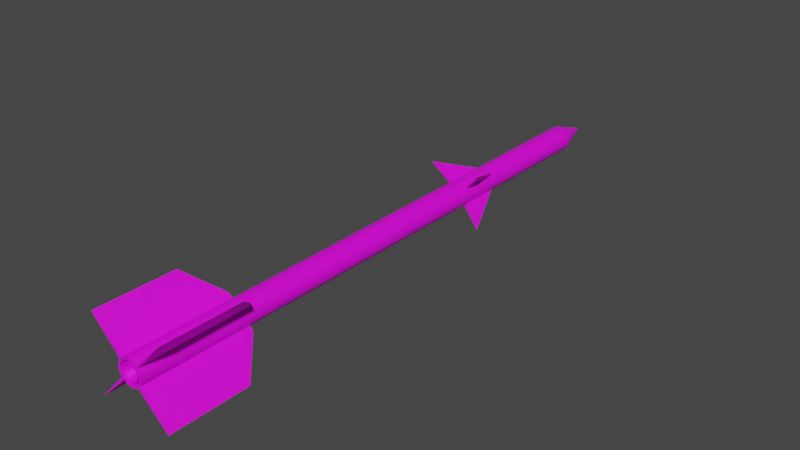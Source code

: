 # Source: R-3R.blend  (saved by Blender 2.80.75; exported with 4.5.12 LTS)
import bpy
from mathutils import Matrix  # noqa: F401  (used for matrix-valued properties, if any)

bpy.ops.wm.read_factory_settings(use_empty=True)
scene = bpy.context.scene
scene.name = 'Scene'

# ---- collections
col_collection = bpy.data.collections.new('Collection'); scene.collection.children.link(col_collection)

# ---- images (referenced by path relative to the original .blend; pixels are not part of the script)
import os
ASSET_DIR = os.environ.get("B2B_ASSET_DIR", "")  # directory of the original .blend (textures are referenced by path, not embedded)
HERE = os.path.dirname(os.path.abspath(__file__))  # packed textures are extracted next to this script under _unpacked/

def load_image(name, relpath, width, height, colorspace="sRGB"):
    """Load a texture the original file referenced (path relative to the .blend, or extracted next to this script)."""
    p = next((c for c in (os.path.join(HERE, relpath), os.path.join(ASSET_DIR, relpath)) if relpath and os.path.exists(c)), "")
    if p:
        img = bpy.data.images.load(p, check_existing=True)
        img.name = name
    else:  # same state as the original file: an image datablock whose file is absent (Cycles renders it pink)
        img = bpy.data.images.new(name, width, height)
        img.source = "FILE"
        img.filepath = "//" + (relpath or name)
    img.colorspace_settings.name = colorspace
    return img
img_r_3r_texture_png = load_image('R-3R Texture.png', 'R-3R Texture.png', 1024, 1024, 'sRGB')

# ---- materials (node trees are filled in below, after node groups)
mat_material_001 = bpy.data.materials.new('Material.001')
mat_material_001.use_transparent_shadow = False

# ---- material node trees
mat_material_001.use_nodes = True; mat_material_001.node_tree.nodes.clear()
_N = mat_material_001.node_tree.nodes; _L = mat_material_001.node_tree.links
n0 = _N.new('ShaderNodeOutputMaterial'); n0.name = 'Material Output'; n0.location = (300, 300)
n1 = _N.new('ShaderNodeBsdfPrincipled'); n1.name = 'Principled BSDF'; n1.location = (10, 300)
n1.distribution = 'GGX'
n1.subsurface_method = 'BURLEY'
n1.inputs[3].default_value = 1.45
n1.inputs[27].default_value = (0.0, 0.0, 0.0, 1.0)
n1.inputs[28].default_value = 1.0
n2 = _N.new('ShaderNodeTexImage'); n2.name = 'Image Texture'; n2.location = (-308, 62)
n2.image = img_r_3r_texture_png
_L.new(n1.outputs[0], n0.inputs[0])
_L.new(n2.outputs[0], n1.inputs[0])
n0.is_active_output = True

# ---- world
world_world = bpy.data.worlds.new('World'); scene.world = world_world
world_world.use_nodes = True; world_world.node_tree.nodes.clear()
_N = world_world.node_tree.nodes; _L = world_world.node_tree.links
n0 = _N.new('ShaderNodeOutputWorld'); n0.name = 'World Output'; n0.location = (300, 300)
n1 = _N.new('ShaderNodeBackground'); n1.name = 'Background'; n1.location = (10, 300)
n1.inputs[0].default_value = (0.05088, 0.05088, 0.05088, 1.0)
_L.new(n1.outputs[0], n0.inputs[0])
n0.is_active_output = True
world_world.color = (0.05088, 0.05088, 0.05088)
world_world.use_sun_shadow = False
world_world.sun_shadow_jitter_overblur = 0.0

# ---- meshes
me_cylinder = bpy.data.meshes.new('Cylinder')
me_cylinder.from_pydata([(-0.7151, -0.6991, -21.62), (-0.5798, -0.5668, 22.55), (-0.8377, -0.5461, -21.62), (-0.6792, -0.4428, 22.55), (-0.9281, -0.3722, -21.62), (-0.7526, -0.3018, 22.55), (-0.9829, -0.184, -21.62), (-0.797, -0.1492, 22.55), (-0.9999, 0.01131, -21.62), (-0.8108, 0.009167, 22.55), (-0.9785, 0.2062, -21.62), (-0.7934, 0.1672, 22.55), (-0.9195, 0.3931, -21.62), (-0.7455, 0.3187, 22.55), (-0.8251, 0.5649, -21.62), (-0.669, 0.4581, 22.55), (-0.6991, 0.7151, -21.62), (-0.5668, 0.5798, 22.55), (-0.5461, 0.8377, -21.62), (-0.4428, 0.6792, 22.55), (-0.3722, 0.9282, -21.62), (-0.3018, 0.7526, 22.55), (-0.184, 0.9829, -21.62), (-0.1492, 0.797, 22.55), (0.01131, 0.9999, -21.62), (0.00917, 0.8108, 22.55), (0.2062, 0.9785, -21.62), (0.1672, 0.7934, 22.55), (0.3931, 0.9195, -21.62), (0.3187, 0.7455, 22.55), (0.5649, 0.8251, -21.62), (0.4581, 0.669, 22.55), (0.7151, 0.6991, -21.62), (0.5798, 0.5668, 22.55), (0.8377, 0.5461, -21.62), (0.6792, 0.4428, 22.55), (0.9282, 0.3722, -21.62), (0.7526, 0.3018, 22.55), (0.9829, 0.184, -21.62), (0.797, 0.1492, 22.55), (0.9999, -0.01131, -21.62), (0.8108, -0.009174, 22.55), (0.9785, -0.2062, -21.62), (0.7934, -0.1672, 22.55), (0.9195, -0.3931, -21.62), (0.7455, -0.3187, 22.55), (0.8251, -0.5649, -21.62), (0.669, -0.4581, 22.55), (0.6991, -0.7151, -21.62), (0.5668, -0.5798, 22.55), (0.5461, -0.8377, -21.62), (0.4428, -0.6792, 22.55), (0.3722, -0.9281, -21.62), (0.3018, -0.7526, 22.55), (0.184, -0.9829, -21.62), (0.1492, -0.797, 22.55), (-0.01131, -0.9999, -21.62), (-0.009172, -0.8108, 22.55), (-0.2062, -0.9785, -21.62), (-0.1672, -0.7934, 22.55), (-0.3931, -0.9195, -21.62), (-0.3187, -0.7455, 22.55), (-0.5649, -0.8251, -21.62), (-0.4581, -0.669, 22.55), (4.898e-06, 1.876e-06, -24.65), (-0.7151, -0.6991, -7.788), (-0.8377, -0.5461, -7.788), (-0.9281, -0.3722, -7.788), (-0.9829, -0.184, -7.788), (-0.9999, 0.01131, -7.788), (-0.9785, 0.2062, -7.788), (-0.9195, 0.3931, -7.788), (-0.8251, 0.5649, -7.788), (-0.6991, 0.7151, -7.788), (-0.5461, 0.8377, -7.788), (-0.3722, 0.9281, -7.788), (-0.184, 0.9829, -7.788), (0.01131, 0.9999, -7.788), (0.2062, 0.9785, -7.788), (0.3931, 0.9195, -7.788), (0.5649, 0.8251, -7.788), (0.7151, 0.6991, -7.788), (0.8377, 0.5461, -7.788), (0.9282, 0.3722, -7.788), (0.9829, 0.184, -7.788), (0.9999, -0.01131, -7.788), (0.9785, -0.2062, -7.788), (0.9195, -0.3931, -7.788), (0.8251, -0.5649, -7.788), (0.6991, -0.7151, -7.788), (0.5461, -0.8377, -7.788), (0.3722, -0.9281, -7.788), (0.184, -0.9829, -7.788), (-0.01131, -0.9999, -7.788), (-0.2062, -0.9785, -7.788), (-0.3931, -0.9195, -7.788), (-0.5649, -0.8251, -7.788), (-0.8377, -0.5461, -11.01), (-0.9281, -0.3722, -11.01), (-0.9829, -0.184, -11.01), (-0.9999, 0.01131, -11.01), (-0.9785, 0.2062, -11.01), (-0.9195, 0.3931, -11.01), (-0.8251, 0.5649, -11.01), (-0.6991, 0.7151, -11.01), (-0.5461, 0.8377, -11.01), (-0.3722, 0.9282, -11.01), (-0.184, 0.9829, -11.01), (0.01131, 0.9999, -11.01), (0.2062, 0.9785, -11.01), (0.3931, 0.9195, -11.01), (0.5649, 0.8251, -11.01), (0.7151, 0.6991, -11.01), (0.8377, 0.5461, -11.01), (0.9282, 0.3722, -11.01), (0.9829, 0.184, -11.01), (0.9999, -0.01131, -11.01), (0.9785, -0.2062, -11.01), (0.9195, -0.3931, -11.01), (0.8251, -0.5649, -11.01), (0.6991, -0.7151, -11.01), (0.5461, -0.8377, -11.01), (0.3722, -0.9281, -11.01), (0.184, -0.9829, -11.01), (-0.01131, -0.9999, -11.01), (-0.2062, -0.9785, -11.01), (-0.3931, -0.9195, -11.01), (-0.5649, -0.8251, -11.01), (-0.7151, -0.6991, -11.01), (-0.7151, -0.6991, 14.18), (-0.8377, -0.5461, 14.18), (-0.9281, -0.3722, 14.18), (-0.9829, -0.184, 14.18), (-0.9999, 0.01131, 14.18), (-0.9785, 0.2062, 14.18), (-0.9195, 0.3931, 14.18), (-0.8251, 0.5649, 14.18), (-0.6991, 0.7151, 14.18), (-0.5461, 0.8377, 14.18), (-0.3722, 0.9281, 14.18), (-0.184, 0.9829, 14.18), (0.01131, 0.9999, 14.18), (0.2062, 0.9785, 14.18), (0.3931, 0.9195, 14.18), (0.5649, 0.8251, 14.18), (0.7151, 0.6991, 14.18), (0.8377, 0.5461, 14.18), (0.9281, 0.3722, 14.18), (0.9829, 0.184, 14.18), (0.9999, -0.01131, 14.18), (0.9785, -0.2062, 14.18), (0.9195, -0.3931, 14.18), (0.8251, -0.5649, 14.18), (0.6991, -0.7151, 14.18), (0.5461, -0.8377, 14.18), (0.3722, -0.9282, 14.18), (0.184, -0.9829, 14.18), (-0.01131, -0.9999, 14.18), (-0.2062, -0.9785, 14.18), (-0.3931, -0.9195, 14.18), (-0.5649, -0.8251, 14.18), (-1.957, -2.33, -7.351), (1.957, 2.33, -7.351), (2.33, -1.957, -7.351), (-2.33, 1.957, -7.351), (1.013, -0.9784, 22.55), (1.139, -0.8283, 22.55), (1.139, -0.8283, 14.18), (1.013, -0.9784, 14.18), (3.166, -2.659, 22.55), (3.166, -2.659, 16.36), (-1.013, 0.9784, 22.55), (-1.139, 0.8283, 22.55), (-1.139, 0.8283, 14.18), (-1.013, 0.9784, 14.18), (-3.166, 2.659, 22.55), (-3.166, 2.659, 16.36), (0.9784, 1.013, 22.55), (0.8283, 1.139, 22.55), (0.8283, 1.139, 14.18), (0.9784, 1.013, 14.18), (2.659, 3.166, 22.55), (2.659, 3.166, 16.36), (-0.9784, -1.013, 14.18), (-0.9784, -1.013, 22.55), (-0.8283, -1.139, 22.55), (-0.8283, -1.139, 14.18), (-2.659, -3.166, 16.36), (-2.659, -3.166, 22.55), (-0.8377, -0.5461, 22.55), (-0.7151, -0.6991, 22.55), (-0.9281, -0.3722, 22.55), (-0.9829, -0.184, 22.55), (-0.9999, 0.01131, 22.55), (-0.9785, 0.2062, 22.55), (-0.9195, 0.3931, 22.55), (-0.8251, 0.5649, 22.55), (-0.6991, 0.7151, 22.55), (-0.5461, 0.8377, 22.55), (-0.3722, 0.9281, 22.55), (-0.184, 0.9829, 22.55), (0.01131, 0.9999, 22.55), (0.2062, 0.9785, 22.55), (0.3931, 0.9195, 22.55), (0.5649, 0.8251, 22.55), (0.7151, 0.6991, 22.55), (0.8377, 0.5461, 22.55), (0.9281, 0.3722, 22.55), (0.9829, 0.184, 22.55), (0.9999, -0.01131, 22.55), (0.9785, -0.2062, 22.55), (0.9195, -0.3931, 22.55), (0.8251, -0.5649, 22.55), (0.6991, -0.7151, 22.55), (0.5461, -0.8377, 22.55), (0.3722, -0.9282, 22.55), (0.184, -0.9829, 22.55), (-0.01131, -0.9999, 22.55), (-0.2062, -0.9785, 22.55), (-0.3931, -0.9195, 22.55), (-0.5649, -0.8251, 22.55), (-0.6792, -0.4428, 21.08), (-0.5798, -0.5668, 21.08), (-0.7526, -0.3018, 21.08), (-0.797, -0.1492, 21.08), (-0.8108, 0.009167, 21.08), (-0.7934, 0.1672, 21.08), (-0.7455, 0.3187, 21.08), (-0.669, 0.4581, 21.08), (-0.5668, 0.5798, 21.08), (-0.4428, 0.6792, 21.08), (-0.3018, 0.7526, 21.08), (-0.1492, 0.797, 21.08), (0.009169, 0.8108, 21.08), (0.1672, 0.7934, 21.08), (0.3187, 0.7455, 21.08), (0.4581, 0.669, 21.08), (0.5798, 0.5668, 21.08), (0.6792, 0.4428, 21.08), (0.7526, 0.3018, 21.08), (0.797, 0.1492, 21.08), (0.8108, -0.009174, 21.08), (0.7934, -0.1672, 21.08), (0.7455, -0.3187, 21.08), (0.669, -0.4581, 21.08), (0.5668, -0.5798, 21.08), (0.4428, -0.6792, 21.08), (0.3018, -0.7526, 21.08), (0.1492, -0.797, 21.08), (-0.009172, -0.8108, 21.08), (-0.1672, -0.7934, 21.08), (-0.3187, -0.7455, 21.08), (-0.4581, -0.669, 21.08), (-0.3838, -0.2502, 21.08), (-0.3276, -0.3203, 21.08), (-0.4253, -0.1705, 21.08), (-0.4504, -0.0843, 21.08), (-0.4581, 0.005179, 21.08), (-0.4483, 0.09446, 21.08), (-0.4213, 0.1801, 21.08), (-0.3781, 0.2588, 21.08), (-0.3203, 0.3276, 21.08), (-0.2502, 0.3838, 21.08), (-0.1705, 0.4252, 21.08), (-0.0843, 0.4503, 21.08), (0.005181, 0.4581, 21.08), (0.09446, 0.4483, 21.08), (0.1801, 0.4213, 21.08), (0.2588, 0.378, 21.08), (0.3276, 0.3203, 21.08), (0.3838, 0.2502, 21.08), (0.4252, 0.1705, 21.08), (0.4503, 0.08429, 21.08), (0.4581, -0.005185, 21.08), (0.4483, -0.09446, 21.08), (0.4213, -0.1801, 21.08), (0.3781, -0.2588, 21.08), (0.3203, -0.3276, 21.08), (0.2502, -0.3838, 21.08), (0.1705, -0.4253, 21.08), (0.08429, -0.4504, 21.08), (-0.005184, -0.4581, 21.08), (-0.09446, -0.4483, 21.08), (-0.1801, -0.4213, 21.08), (-0.2588, -0.3781, 21.08), (-0.3838, -0.2502, 21.08), (-0.3276, -0.3203, 21.08), (-0.4253, -0.1705, 21.08), (-0.4504, -0.0843, 21.08), (-0.4581, 0.005179, 21.08), (-0.4483, 0.09446, 21.08), (-0.4213, 0.1801, 21.08), (-0.3781, 0.2588, 21.08), (-0.3203, 0.3276, 21.08), (-0.2502, 0.3838, 21.08), (-0.1705, 0.4252, 21.08), (-0.0843, 0.4503, 21.08), (0.005181, 0.4581, 21.08), (0.09446, 0.4483, 21.08), (0.1801, 0.4213, 21.08), (0.2588, 0.378, 21.08), (0.3276, 0.3203, 21.08), (0.3838, 0.2502, 21.08), (0.4252, 0.1705, 21.08), (0.4503, 0.08429, 21.08), (0.4581, -0.005185, 21.08), (0.4483, -0.09446, 21.08), (0.4213, -0.1801, 21.08), (0.3781, -0.2588, 21.08), (0.3203, -0.3276, 21.08), (0.2502, -0.3838, 21.08), (0.1705, -0.4253, 21.08), (0.08429, -0.4504, 21.08), (-0.005184, -0.4581, 21.08), (-0.09446, -0.4483, 21.08), (-0.1801, -0.4213, 21.08), (-0.2588, -0.3781, 21.08), (-0.5546, -0.3616, 22.5), (-0.4734, -0.4628, 22.5), (-0.6145, -0.2464, 22.5), (-0.6508, -0.1218, 22.5), (-0.662, 0.007485, 22.5), (-0.6479, 0.1365, 22.5), (-0.6088, 0.2603, 22.5), (-0.5463, 0.374, 22.5), (-0.4628, 0.4734, 22.5), (-0.3616, 0.5546, 22.5), (-0.2464, 0.6145, 22.5), (-0.1218, 0.6508, 22.5), (0.007485, 0.662, 22.5), (0.1365, 0.6479, 22.5), (0.2603, 0.6088, 22.5), (0.374, 0.5463, 22.5), (0.4734, 0.4628, 22.5), (0.5546, 0.3616, 22.5), (0.6145, 0.2464, 22.5), (0.6508, 0.1218, 22.5), (0.662, -0.007491, 22.5), (0.6479, -0.1365, 22.5), (0.6088, -0.2603, 22.5), (0.5463, -0.374, 22.5), (0.4628, -0.4734, 22.5), (0.3616, -0.5546, 22.5), (0.2464, -0.6145, 22.5), (0.1218, -0.6508, 22.5), (-0.007492, -0.662, 22.5), (-0.1365, -0.6479, 22.5), (-0.2603, -0.6088, 22.5), (-0.374, -0.5463, 22.5), (-0.4949, -0.3227, 22.5), (-0.4225, -0.413, 22.5), (-0.5484, -0.2199, 22.5), (-0.5807, -0.1087, 22.5), (-0.5908, 0.006679, 22.5), (-0.5781, 0.1218, 22.5), (-0.5432, 0.2322, 22.5), (-0.4875, 0.3338, 22.5), (-0.413, 0.4225, 22.5), (-0.3227, 0.4949, 22.5), (-0.2199, 0.5484, 22.5), (-0.1087, 0.5807, 22.5), (0.006679, 0.5908, 22.5), (0.1218, 0.5781, 22.5), (0.2322, 0.5432, 22.5), (0.3338, 0.4875, 22.5), (0.4225, 0.413, 22.5), (0.4949, 0.3227, 22.5), (0.5484, 0.2199, 22.5), (0.5807, 0.1087, 22.5), (0.5908, -0.006685, 22.5), (0.5781, -0.1218, 22.5), (0.5432, -0.2323, 22.5), (0.4875, -0.3338, 22.5), (0.413, -0.4225, 22.5), (0.3227, -0.4949, 22.5), (0.2199, -0.5484, 22.5), (0.1087, -0.5807, 22.5), (-0.006685, -0.5908, 22.5), (-0.1218, -0.5781, 22.5), (-0.2323, -0.5432, 22.5), (-0.3338, -0.4875, 22.5), (-0.4949, -0.3227, 22.5), (-0.4225, -0.413, 22.5), (-0.5484, -0.2199, 22.5), (-0.5807, -0.1087, 22.5), (-0.5908, 0.006679, 22.5), (-0.5781, 0.1218, 22.5), (-0.5432, 0.2322, 22.5), (-0.4875, 0.3338, 22.5), (-0.413, 0.4225, 22.5), (-0.3227, 0.4949, 22.5), (-0.2199, 0.5484, 22.5), (-0.1087, 0.5807, 22.5), (0.006679, 0.5908, 22.5), (0.1218, 0.5781, 22.5), (0.2322, 0.5432, 22.5), (0.3338, 0.4875, 22.5), (0.4225, 0.413, 22.5), (0.4949, 0.3227, 22.5), (0.5484, 0.2199, 22.5), (0.5807, 0.1087, 22.5), (0.5908, -0.006685, 22.5), (0.5781, -0.1218, 22.5), (0.5432, -0.2323, 22.5), (0.4875, -0.3338, 22.5), (0.413, -0.4225, 22.5), (0.3227, -0.4949, 22.5), (0.2199, -0.5484, 22.5), (0.1087, -0.5807, 22.5), (-0.006685, -0.5908, 22.5), (-0.1218, -0.5781, 22.5), (-0.2323, -0.5432, 22.5), (-0.3338, -0.4875, 22.5), (-0.4587, -0.3678, 22.5), (-0.5216, -0.2713, 22.5), (-0.5645, -0.1643, 22.5), (-0.5857, -0.05101, 22.5), (-0.5844, 0.06424, 22.5), (-0.5607, 0.177, 22.5), (-0.5154, 0.283, 22.5), (-0.4503, 0.3781, 22.5), (-0.3678, 0.4587, 22.5), (-0.2713, 0.5216, 22.5), (-0.1643, 0.5645, 22.5), (-0.05101, 0.5857, 22.5), (0.06424, 0.5844, 22.5), (0.177, 0.5607, 22.5), (0.283, 0.5154, 22.5), (0.3781, 0.4503, 22.5), (0.4587, 0.3678, 22.5), (0.5216, 0.2713, 22.5), (0.5645, 0.1643, 22.5), (0.5857, 0.05101, 22.5), (0.5844, -0.06425, 22.5), (0.5607, -0.177, 22.5), (0.5154, -0.283, 22.5), (0.4503, -0.3781, 22.5), (0.3678, -0.4587, 22.5), (0.2713, -0.5216, 22.5), (0.1643, -0.5645, 22.5), (0.05101, -0.5857, 22.5), (-0.06425, -0.5844, 22.5), (-0.177, -0.5607, 22.5), (-0.283, -0.5154, 22.5), (-0.3781, -0.4503, 22.5), (-0.2222, -0.1782, 21.28), (-0.2046, -0.2, 21.28), (-0.2526, -0.1314, 21.28), (-0.2397, -0.1563, 21.28), (-0.2734, -0.07958, 21.28), (-0.2656, -0.1065, 21.28), (-0.2837, -0.02471, 21.28), (-0.2813, -0.05265, 21.28), (-0.2831, 0.03111, 21.28), (-0.2861, 0.003233, 21.28), (-0.2715, 0.08574, 21.28), (-0.28, 0.05899, 21.28), (-0.2496, 0.1371, 21.28), (-0.2631, 0.1125, 21.28), (-0.2181, 0.1831, 21.28), (-0.2361, 0.1616, 21.28), (-0.1782, 0.2221, 21.28), (-0.2, 0.2046, 21.28), (-0.1314, 0.2526, 21.28), (-0.1563, 0.2397, 21.28), (-0.07958, 0.2734, 21.28), (-0.1065, 0.2656, 21.28), (-0.02471, 0.2837, 21.28), (-0.05265, 0.2812, 21.28), (0.03111, 0.2831, 21.28), (0.003233, 0.2861, 21.28), (0.08573, 0.2715, 21.28), (0.05899, 0.28, 21.28), (0.1371, 0.2496, 21.28), (0.1125, 0.2631, 21.28), (0.1831, 0.2181, 21.28), (0.1616, 0.2361, 21.28), (0.2221, 0.1781, 21.28), (0.2046, 0.2, 21.28), (0.2526, 0.1314, 21.28), (0.2397, 0.1563, 21.28), (0.2734, 0.07957, 21.28), (0.2656, 0.1065, 21.28), (0.2837, 0.0247, 21.28), (0.2812, 0.05264, 21.28), (0.2831, -0.03112, 21.28), (0.2861, -0.003239, 21.28), (0.2715, -0.08574, 21.28), (0.28, -0.059, 21.28), (0.2496, -0.1371, 21.28), (0.2631, -0.1125, 21.28), (0.2181, -0.1831, 21.28), (0.2361, -0.1617, 21.28), (0.1781, -0.2222, 21.28), (0.2, -0.2046, 21.28), (0.1314, -0.2526, 21.28), (0.1563, -0.2397, 21.28), (0.07957, -0.2734, 21.28), (0.1065, -0.2656, 21.28), (0.0247, -0.2837, 21.28), (0.05264, -0.2813, 21.28), (-0.03112, -0.2831, 21.28), (-0.00324, -0.2861, 21.28), (-0.08574, -0.2715, 21.28), (-0.059, -0.28, 21.28), (-0.1371, -0.2496, 21.28), (-0.1125, -0.2631, 21.28), (-0.1831, -0.2181, 21.28), (-0.1617, -0.2361, 21.28)], [], [(129, 190, 189, 130), (130, 189, 191, 131), (131, 191, 192, 132), (132, 192, 193, 133), (133, 193, 194, 134), (134, 194, 195, 135), (135, 195, 196, 136), (137, 136, 173, 174), (137, 197, 198, 138), (138, 198, 199, 139), (139, 199, 200, 140), (140, 200, 201, 141), (141, 201, 202, 142), (142, 202, 203, 143), (143, 203, 204, 144), (205, 145, 180, 177), (145, 205, 206, 146), (146, 206, 207, 147), (147, 207, 208, 148), (148, 208, 209, 149), (149, 209, 210, 150), (150, 210, 211, 151), (151, 211, 212, 152), (152, 212, 166, 167), (153, 213, 214, 154), (154, 214, 215, 155), (155, 215, 216, 156), (156, 216, 217, 157), (157, 217, 218, 158), (158, 218, 219, 159), (41, 39, 240, 241), (159, 219, 220, 160), (190, 129, 183, 184), (6, 8, 64), (24, 26, 64), (42, 44, 64), (60, 62, 64), (16, 18, 64), (34, 36, 64), (52, 54, 64), (8, 10, 64), (26, 28, 64), (44, 46, 64), (0, 2, 64), (62, 0, 64), (18, 20, 64), (36, 38, 64), (54, 56, 64), (10, 12, 64), (28, 30, 64), (46, 48, 64), (2, 4, 64), (20, 22, 64), (38, 40, 64), (56, 58, 64), (12, 14, 64), (30, 32, 64), (48, 50, 64), (4, 6, 64), (22, 24, 64), (40, 42, 64), (58, 60, 64), (14, 16, 64), (32, 34, 64), (50, 52, 64), (65, 128, 161), (126, 95, 96, 127), (125, 94, 95, 126), (124, 93, 94, 125), (123, 92, 93, 124), (122, 91, 92, 123), (121, 90, 91, 122), (120, 89, 90, 121), (89, 120, 163), (118, 87, 88, 119), (117, 86, 87, 118), (116, 85, 86, 117), (115, 84, 85, 116), (114, 83, 84, 115), (113, 82, 83, 114), (112, 81, 82, 113), (111, 80, 162), (110, 79, 80, 111), (109, 78, 79, 110), (108, 77, 78, 109), (107, 76, 77, 108), (106, 75, 76, 107), (105, 74, 75, 106), (104, 73, 74, 105), (72, 73, 164), (102, 71, 72, 103), (101, 70, 71, 102), (100, 69, 70, 101), (99, 68, 69, 100), (98, 67, 68, 99), (97, 66, 67, 98), (128, 65, 66, 97), (0, 128, 97, 2), (2, 97, 98, 4), (4, 98, 99, 6), (6, 99, 100, 8), (8, 100, 101, 10), (10, 101, 102, 12), (12, 102, 103, 14), (14, 103, 104, 16), (16, 104, 105, 18), (18, 105, 106, 20), (20, 106, 107, 22), (22, 107, 108, 24), (24, 108, 109, 26), (26, 109, 110, 28), (28, 110, 111, 30), (30, 111, 112, 32), (32, 112, 113, 34), (34, 113, 114, 36), (36, 114, 115, 38), (38, 115, 116, 40), (40, 116, 117, 42), (42, 117, 118, 44), (44, 118, 119, 46), (46, 119, 120, 48), (48, 120, 121, 50), (50, 121, 122, 52), (52, 122, 123, 54), (54, 123, 124, 56), (56, 124, 125, 58), (58, 125, 126, 60), (60, 126, 127, 62), (62, 127, 128, 0), (96, 160, 129, 65), (95, 159, 160, 96), (94, 158, 159, 95), (93, 157, 158, 94), (92, 156, 157, 93), (91, 155, 156, 92), (90, 154, 155, 91), (89, 153, 154, 90), (88, 152, 153, 89), (87, 151, 152, 88), (86, 150, 151, 87), (85, 149, 150, 86), (84, 148, 149, 85), (83, 147, 148, 84), (82, 146, 147, 83), (81, 145, 146, 82), (80, 144, 145, 81), (79, 143, 144, 80), (78, 142, 143, 79), (77, 141, 142, 78), (76, 140, 141, 77), (75, 139, 140, 76), (74, 138, 139, 75), (73, 137, 138, 74), (72, 136, 137, 73), (71, 135, 136, 72), (70, 134, 135, 71), (69, 133, 134, 70), (68, 132, 133, 69), (67, 131, 132, 68), (66, 130, 131, 67), (65, 129, 130, 66), (128, 127, 161), (127, 96, 161), (112, 111, 162), (96, 65, 161), (80, 81, 162), (81, 112, 162), (103, 72, 164), (119, 88, 163), (120, 119, 163), (88, 89, 163), (104, 103, 164), (73, 104, 164), (165, 168, 170, 169), (212, 213, 165, 166), (213, 153, 168, 165), (153, 152, 167, 168), (166, 165, 169), (168, 167, 170), (167, 166, 169, 170), (171, 174, 176, 175), (197, 137, 174, 171), (196, 197, 171, 172), (136, 196, 172, 173), (172, 171, 175), (174, 173, 176), (173, 172, 175, 176), (180, 179, 182), (144, 204, 178, 179), (145, 144, 179, 180), (204, 205, 177, 178), (179, 178, 181, 182), (177, 180, 182, 181), (178, 177, 181), (183, 186, 187), (129, 160, 186, 183), (220, 190, 184, 185), (160, 220, 185, 186), (185, 184, 188), (186, 185, 188, 187), (184, 183, 187, 188), (1, 3, 189, 190), (3, 5, 191, 189), (5, 7, 192, 191), (7, 9, 193, 192), (9, 11, 194, 193), (11, 13, 195, 194), (13, 15, 196, 195), (15, 17, 197, 196), (17, 19, 198, 197), (19, 21, 199, 198), (21, 23, 200, 199), (23, 25, 201, 200), (25, 27, 202, 201), (27, 29, 203, 202), (29, 31, 204, 203), (31, 33, 205, 204), (33, 35, 206, 205), (35, 37, 207, 206), (37, 39, 208, 207), (39, 41, 209, 208), (41, 43, 210, 209), (43, 45, 211, 210), (45, 47, 212, 211), (47, 49, 213, 212), (49, 51, 214, 213), (51, 53, 215, 214), (53, 55, 216, 215), (55, 57, 217, 216), (57, 59, 218, 217), (59, 61, 219, 218), (61, 63, 220, 219), (63, 1, 190, 220), (246, 245, 277, 278), (15, 13, 227, 228), (43, 41, 241, 242), (17, 15, 228, 229), (45, 43, 242, 243), (19, 17, 229, 230), (47, 45, 243, 244), (21, 19, 230, 231), (49, 47, 244, 245), (23, 21, 231, 232), (51, 49, 245, 246), (25, 23, 232, 233), (53, 51, 246, 247), (27, 25, 233, 234), (55, 53, 247, 248), (29, 27, 234, 235), (3, 1, 222, 221), (57, 55, 248, 249), (31, 29, 235, 236), (5, 3, 221, 223), (59, 57, 249, 250), (33, 31, 236, 237), (7, 5, 223, 224), (61, 59, 250, 251), (35, 33, 237, 238), (9, 7, 224, 225), (63, 61, 251, 252), (37, 35, 238, 239), (11, 9, 225, 226), (1, 63, 252, 222), (39, 37, 239, 240), (13, 11, 226, 227), (281, 280, 312, 313), (233, 232, 264, 265), (247, 246, 278, 279), (234, 233, 265, 266), (248, 247, 279, 280), (235, 234, 266, 267), (221, 222, 254, 253), (249, 248, 280, 281), (236, 235, 267, 268), (223, 221, 253, 255), (250, 249, 281, 282), (237, 236, 268, 269), (224, 223, 255, 256), (251, 250, 282, 283), (238, 237, 269, 270), (225, 224, 256, 257), (252, 251, 283, 284), (239, 238, 270, 271), (226, 225, 257, 258), (222, 252, 284, 254), (240, 239, 271, 272), (227, 226, 258, 259), (241, 240, 272, 273), (228, 227, 259, 260), (242, 241, 273, 274), (229, 228, 260, 261), (243, 242, 274, 275), (230, 229, 261, 262), (244, 243, 275, 276), (231, 230, 262, 263), (245, 244, 276, 277), (232, 231, 263, 264), (316, 315, 347, 348), (268, 267, 299, 300), (255, 253, 285, 287), (282, 281, 313, 314), (269, 268, 300, 301), (256, 255, 287, 288), (283, 282, 314, 315), (270, 269, 301, 302), (257, 256, 288, 289), (284, 283, 315, 316), (271, 270, 302, 303), (258, 257, 289, 290), (254, 284, 316, 286), (272, 271, 303, 304), (259, 258, 290, 291), (273, 272, 304, 305), (260, 259, 291, 292), (274, 273, 305, 306), (261, 260, 292, 293), (275, 274, 306, 307), (262, 261, 293, 294), (276, 275, 307, 308), (263, 262, 294, 295), (277, 276, 308, 309), (264, 263, 295, 296), (278, 277, 309, 310), (265, 264, 296, 297), (279, 278, 310, 311), (266, 265, 297, 298), (280, 279, 311, 312), (267, 266, 298, 299), (253, 254, 286, 285), (338, 337, 369, 370), (303, 302, 334, 335), (290, 289, 321, 322), (286, 316, 348, 318), (304, 303, 335, 336), (291, 290, 322, 323), (305, 304, 336, 337), (292, 291, 323, 324), (306, 305, 337, 338), (293, 292, 324, 325), (307, 306, 338, 339), (294, 293, 325, 326), (308, 307, 339, 340), (295, 294, 326, 327), (309, 308, 340, 341), (296, 295, 327, 328), (310, 309, 341, 342), (297, 296, 328, 329), (311, 310, 342, 343), (298, 297, 329, 330), (312, 311, 343, 344), (299, 298, 330, 331), (285, 286, 318, 317), (313, 312, 344, 345), (300, 299, 331, 332), (287, 285, 317, 319), (314, 313, 345, 346), (301, 300, 332, 333), (288, 287, 319, 320), (315, 314, 346, 347), (302, 301, 333, 334), (289, 288, 320, 321), (373, 372, 404, 436, 405), (325, 324, 356, 357), (339, 338, 370, 371), (326, 325, 357, 358), (340, 339, 371, 372), (327, 326, 358, 359), (341, 340, 372, 373), (328, 327, 359, 360), (342, 341, 373, 374), (329, 328, 360, 361), (343, 342, 374, 375), (330, 329, 361, 362), (344, 343, 375, 376), (331, 330, 362, 363), (317, 318, 350, 349), (345, 344, 376, 377), (332, 331, 363, 364), (319, 317, 349, 351), (346, 345, 377, 378), (333, 332, 364, 365), (320, 319, 351, 352), (347, 346, 378, 379), (334, 333, 365, 366), (321, 320, 352, 353), (348, 347, 379, 380), (335, 334, 366, 367), (322, 321, 353, 354), (318, 348, 380, 350), (336, 335, 367, 368), (323, 322, 354, 355), (337, 336, 368, 369), (324, 323, 355, 356), (391, 422, 463, 466), (360, 359, 391, 423, 392), (374, 373, 405, 437, 406), (361, 360, 392, 424, 393), (375, 374, 406, 438, 407), (362, 361, 393, 425, 394), (376, 375, 407, 439, 408), (363, 362, 394, 426, 395), (349, 350, 382, 413, 381), (377, 376, 408, 440, 409), (364, 363, 395, 427, 396), (351, 349, 381, 414, 383), (378, 377, 409, 441, 410), (365, 364, 396, 428, 397), (352, 351, 383, 415, 384), (379, 378, 410, 442, 411), (366, 365, 397, 429, 398), (353, 352, 384, 416, 385), (380, 379, 411, 443, 412), (367, 366, 398, 430, 399), (354, 353, 385, 417, 386), (350, 380, 412, 444, 382), (368, 367, 399, 431, 400), (355, 354, 386, 418, 387), (369, 368, 400, 432, 401), (356, 355, 387, 419, 388), (370, 369, 401, 433, 402), (357, 356, 388, 420, 389), (371, 370, 402, 434, 403), (358, 357, 389, 421, 390), (372, 371, 403, 435, 404), (359, 358, 390, 422, 391), (448, 445, 446, 507, 508, 505, 506, 503, 504, 501, 502, 499, 500, 497, 498, 495, 496, 493, 494, 491, 492, 489, 490, 487, 488, 485, 486, 483, 484, 481, 482, 479, 480, 477, 478, 475, 476, 473, 474, 471, 472, 469, 470, 467, 468, 465, 466, 463, 464, 461, 462, 459, 460, 457, 458, 455, 456, 453, 454, 451, 452, 449, 450, 447), (434, 402, 488, 487), (392, 423, 465, 468), (435, 403, 490, 489), (393, 424, 467, 470), (436, 404, 492, 491), (394, 425, 469, 472), (437, 405, 494, 493), (395, 426, 471, 474), (438, 406, 496, 495), (396, 427, 473, 476), (439, 407, 498, 497), (413, 382, 446, 445), (397, 428, 475, 478), (440, 408, 500, 499), (414, 381, 448, 447), (398, 429, 477, 480), (441, 409, 502, 501), (415, 383, 450, 449), (399, 430, 479, 482), (442, 410, 504, 503), (416, 384, 452, 451), (400, 431, 481, 484), (443, 411, 506, 505), (417, 385, 454, 453), (401, 432, 483, 486), (444, 412, 508, 507), (418, 386, 456, 455), (402, 433, 485, 488), (419, 387, 458, 457), (403, 434, 487, 490), (420, 388, 460, 459), (404, 435, 489, 492), (421, 389, 462, 461), (405, 436, 491, 494), (422, 390, 464, 463), (406, 437, 493, 496), (423, 391, 466, 465), (407, 438, 495, 498), (424, 392, 468, 467), (408, 439, 497, 500), (381, 413, 445, 448), (425, 393, 470, 469), (409, 440, 499, 502), (383, 414, 447, 450), (426, 394, 472, 471), (410, 441, 501, 504), (384, 415, 449, 452), (427, 395, 474, 473), (411, 442, 503, 506), (385, 416, 451, 454), (428, 396, 476, 475), (412, 443, 505, 508), (386, 417, 453, 456), (429, 397, 478, 477), (382, 444, 507, 446), (387, 418, 455, 458), (430, 398, 480, 479), (388, 419, 457, 460), (431, 399, 482, 481), (389, 420, 459, 462), (432, 400, 484, 483), (390, 421, 461, 464), (433, 401, 486, 485)])
_uv = me_cylinder.uv_layers.new(name='UVMap')
_uv.uv.foreach_set('vector', [0.04469, 0.8227, 0.04469, 1.0, 0.04058, 1.0, 0.04058, 0.8227, 0.04058, 0.8227, 0.04058, 1.0, 0.03665, 1.0, 0.03665, 0.8226, 0.03665, 0.8226, 0.03665, 1.0, 0.03306, 1.0, 0.03306, 0.8226, 0.03306, 0.8226, 0.03306, 1.0, 0.02994, 0.9999, 0.02994, 0.8226, 0.02994, 0.8226, 0.02994, 0.9999, 0.02664, 1.0, 0.02664, 0.8226, 0.02664, 0.8226, 0.02664, 1.0, 0.02291, 1.0, 0.02291, 0.8226, 0.02291, 0.8226, 0.02291, 1.0, 0.0189, 1.0, 0.0189, 0.8227, 0.4182, 0.02232, 0.4224, 0.02232, 0.4224, 0.03099, 0.4182, 0.03099, 0.01475, 0.8227, 0.01475, 1.0, 0.01064, 1.0, 0.01064, 0.8227, 0.01064, 0.8227, 0.01064, 1.0, 0.006708, 1.0, 0.006708, 0.8226, 0.006708, 0.8226, 0.006708, 1.0, 0.003116, 1.0, 0.003116, 0.8226, 0.003116, 0.8226, 0.003116, 1.0, 1.566e-07, 0.9999, 1.275e-07, 0.8226, 0.05976, 0.8227, 0.05976, 1.0, 0.06306, 1.0, 0.06306, 0.8227, 0.06306, 0.8227, 0.06306, 1.0, 0.06679, 1.0, 0.06679, 0.8227, 0.06679, 0.8227, 0.06679, 1.0, 0.0708, 1.0, 0.0708, 0.8227, 0.3858, 0.4786, 0.3858, 0.3012, 0.3945, 0.3012, 0.3945, 0.4786, 0.07495, 0.8227, 0.07495, 1.0, 0.07906, 1.0, 0.07906, 0.8227, 0.07906, 0.8227, 0.07906, 1.0, 0.08299, 1.0, 0.08299, 0.8227, 0.08299, 0.8227, 0.08299, 1.0, 0.08658, 1.0, 0.08658, 0.8227, 0.08658, 0.8227, 0.08658, 1.0, 0.0897, 1.0, 0.0897, 0.8226, 0.1198, 0.8226, 0.1198, 0.9999, 0.1165, 1.0, 0.1165, 0.8226, 0.1165, 0.8226, 0.1165, 1.0, 0.1127, 1.0, 0.1127, 0.8226, 0.1127, 0.8226, 0.1127, 1.0, 0.1087, 1.0, 0.1087, 0.8227, 0.1863, 0.3012, 0.1863, 0.1239, 0.1949, 0.1239, 0.1949, 0.3012, 0.1046, 0.8227, 0.1046, 1.0, 0.1005, 1.0, 0.1005, 0.8227, 0.1005, 0.8227, 0.1005, 1.0, 0.09653, 1.0, 0.09653, 0.8226, 0.09653, 0.8226, 0.09653, 1.0, 0.09294, 1.0, 0.09294, 0.8226, 0.09294, 0.8226, 0.09294, 1.0, 0.08982, 0.9999, 0.08982, 0.8226, 0.05988, 0.8226, 0.05988, 0.9999, 0.05658, 1.0, 0.05658, 0.8226, 0.05658, 0.8226, 0.05658, 1.0, 0.05285, 1.0, 0.05285, 0.8226, 0.3543, 0.1201, 0.3518, 0.1201, 0.3518, 0.08886, 0.3543, 0.08888, 0.05285, 0.8226, 0.05285, 1.0, 0.04884, 1.0, 0.04884, 0.8227, 0.186, 0.4786, 0.186, 0.3012, 0.1947, 0.3012, 0.1947, 0.4786, 0.03306, 0.06431, 0.02994, 0.06428, 0.04543, 0.0, 0.05976, 0.06434, 0.06306, 0.06436, 0.07421, 4.476e-05, 0.1165, 0.06432, 0.1127, 0.06433, 0.1053, 0.0, 0.05285, 0.06433, 0.04884, 0.06434, 0.04543, 0.0, 0.01475, 0.06435, 0.01064, 0.06434, 0.01549, 0.0, 0.07906, 0.06439, 0.08299, 0.06437, 0.07421, 4.476e-05, 0.09653, 0.06433, 0.09294, 0.06431, 0.1053, 0.0, 0.02994, 0.06429, 0.02664, 0.06432, 0.01549, 0.0, 0.06306, 0.06436, 0.06679, 0.06438, 0.07421, 4.476e-05, 0.1127, 0.06433, 0.1087, 0.06434, 0.1053, 0.0, 0.04469, 0.06435, 0.04058, 0.06434, 0.04543, 0.0, 0.04884, 0.06434, 0.04469, 0.06435, 0.04543, 0.0, 0.01064, 0.06434, 0.006708, 0.06433, 0.01549, 0.0, 0.08299, 0.06437, 0.08658, 0.06435, 0.07421, 4.476e-05, 0.09294, 0.06431, 0.08982, 0.06428, 0.1053, 0.0, 0.02664, 0.06432, 0.02291, 0.06433, 0.01549, 0.0, 0.06679, 0.06438, 0.0708, 0.06439, 0.07421, 4.476e-05, 0.1087, 0.06434, 0.1046, 0.06435, 0.1053, 0.0, 0.04058, 0.06434, 0.03665, 0.06433, 0.04543, 0.0, 0.006708, 0.06433, 0.003116, 0.06431, 0.01549, 0.0, 0.08658, 0.06435, 0.0897, 0.06433, 0.07421, 4.476e-05, 0.05988, 0.06429, 0.05658, 0.06432, 0.04543, 0.0, 0.02291, 0.06433, 0.0189, 0.06434, 0.01549, 0.0, 0.0708, 0.06439, 0.07495, 0.06439, 0.07421, 4.476e-05, 0.1046, 0.06435, 0.1005, 0.06434, 0.1053, 0.0, 0.03665, 0.06433, 0.03306, 0.06431, 0.04543, 0.0, 0.003116, 0.06431, 0.0, 0.06428, 0.01549, 0.0, 0.1198, 0.06429, 0.1165, 0.06432, 0.1053, 0.0, 0.05658, 0.06432, 0.05285, 0.06433, 0.04543, 0.0, 0.0189, 0.06434, 0.01475, 0.06435, 0.01549, 0.0, 0.07495, 0.06439, 0.07906, 0.06439, 0.07421, 4.476e-05, 0.1005, 0.06434, 0.09653, 0.06433, 0.1053, 0.0, 0.2528, 0.3608, 0.286, 0.3012, 0.286, 0.3899, 0.05285, 0.2891, 0.05285, 0.3573, 0.04884, 0.3573, 0.04884, 0.2891, 0.05658, 0.2891, 0.05658, 0.3573, 0.05285, 0.3573, 0.05285, 0.2891, 0.05988, 0.2891, 0.05988, 0.3573, 0.05658, 0.3573, 0.05658, 0.2891, 0.09294, 0.2891, 0.09294, 0.3573, 0.08982, 0.3573, 0.08982, 0.289, 0.09653, 0.2891, 0.09653, 0.3573, 0.09294, 0.3573, 0.09294, 0.2891, 0.1005, 0.2891, 0.1005, 0.3573, 0.09653, 0.3573, 0.09653, 0.2891, 0.1046, 0.2891, 0.1046, 0.3573, 0.1005, 0.3573, 0.1005, 0.2891, 0.3524, 0.3608, 0.3856, 0.3012, 0.3856, 0.3899, 0.1127, 0.2891, 0.1127, 0.3573, 0.1087, 0.3573, 0.1087, 0.2891, 0.1165, 0.2891, 0.1165, 0.3573, 0.1127, 0.3573, 0.1127, 0.2891, 0.1198, 0.2891, 0.1198, 0.3573, 0.1165, 0.3573, 0.1165, 0.2891, 0.08658, 0.2891, 0.08658, 0.3573, 0.0897, 0.3573, 0.0897, 0.2891, 0.08299, 0.2891, 0.08299, 0.3574, 0.08658, 0.3573, 0.08658, 0.2891, 0.07906, 0.2892, 0.07906, 0.3574, 0.08299, 0.3574, 0.08299, 0.2891, 0.07495, 0.2892, 0.07495, 0.3574, 0.07906, 0.3574, 0.07906, 0.2892, 0.377, 0.08883, 0.3437, 0.02931, 0.377, 0.0, 0.06679, 0.2891, 0.06679, 0.3574, 0.0708, 0.3574, 0.0708, 0.2892, 0.06306, 0.2891, 0.06306, 0.3573, 0.06679, 0.3574, 0.06679, 0.2891, 0.05976, 0.2891, 0.05976, 0.3573, 0.06306, 0.3573, 0.06306, 0.2891, 0.003116, 0.2891, 0.003116, 0.3573, 4.672e-08, 0.3573, 3.914e-08, 0.289, 0.006708, 0.2891, 0.006708, 0.3573, 0.003116, 0.3573, 0.003116, 0.2891, 0.01064, 0.2891, 0.01064, 0.3573, 0.006708, 0.3573, 0.006708, 0.2891, 0.01475, 0.2891, 0.01475, 0.3573, 0.01064, 0.3573, 0.01064, 0.2891, 0.2829, 0.4333, 0.2788, 0.4331, 0.2829, 0.3899, 0.02291, 0.2891, 0.02291, 0.3573, 0.0189, 0.3573, 0.0189, 0.2891, 0.02664, 0.2891, 0.02664, 0.3573, 0.02291, 0.3573, 0.02291, 0.2891, 0.02994, 0.2891, 0.02994, 0.3573, 0.02664, 0.3573, 0.02664, 0.2891, 0.03306, 0.2891, 0.03306, 0.3573, 0.02994, 0.3573, 0.02994, 0.289, 0.03665, 0.2891, 0.03665, 0.3573, 0.03306, 0.3573, 0.03306, 0.2891, 0.04058, 0.2891, 0.04058, 0.3573, 0.03665, 0.3573, 0.03665, 0.2891, 0.04469, 0.2891, 0.04469, 0.3573, 0.04058, 0.3573, 0.04058, 0.2891, 0.04469, 0.06435, 0.04469, 0.2891, 0.04058, 0.2891, 0.04058, 0.06434, 0.04058, 0.06434, 0.04058, 0.2891, 0.03665, 0.2891, 0.03665, 0.06433, 0.03665, 0.06433, 0.03665, 0.2891, 0.03306, 0.2891, 0.03306, 0.06431, 0.03306, 0.06431, 0.03306, 0.2891, 0.02994, 0.289, 0.02994, 0.06428, 0.02994, 0.06429, 0.02994, 0.2891, 0.02664, 0.2891, 0.02664, 0.06432, 0.02664, 0.06432, 0.02664, 0.2891, 0.02291, 0.2891, 0.02291, 0.06433, 0.02291, 0.06433, 0.02291, 0.2891, 0.0189, 0.2891, 0.0189, 0.06434, 0.0189, 0.06434, 0.0189, 0.2891, 0.01475, 0.2891, 0.01475, 0.06435, 0.01475, 0.06435, 0.01475, 0.2891, 0.01064, 0.2891, 0.01064, 0.06434, 0.01064, 0.06434, 0.01064, 0.2891, 0.006708, 0.2891, 0.006708, 0.06433, 0.006708, 0.06433, 0.006708, 0.2891, 0.003116, 0.2891, 0.003116, 0.06431, 0.003116, 0.06431, 0.003116, 0.2891, 3.914e-08, 0.289, 0.0, 0.06428, 0.05976, 0.06434, 0.05976, 0.2891, 0.06306, 0.2891, 0.06306, 0.06436, 0.06306, 0.06436, 0.06306, 0.2891, 0.06679, 0.2891, 0.06679, 0.06438, 0.06679, 0.06438, 0.06679, 0.2891, 0.0708, 0.2892, 0.0708, 0.06439, 0.0708, 0.06439, 0.0708, 0.2892, 0.07495, 0.2892, 0.07495, 0.06439, 0.07495, 0.06439, 0.07495, 0.2892, 0.07906, 0.2892, 0.07906, 0.06439, 0.07906, 0.06439, 0.07906, 0.2892, 0.08299, 0.2891, 0.08299, 0.06437, 0.08299, 0.06437, 0.08299, 0.2891, 0.08658, 0.2891, 0.08658, 0.06435, 0.08658, 0.06435, 0.08658, 0.2891, 0.0897, 0.2891, 0.0897, 0.06433, 0.1198, 0.06429, 0.1198, 0.2891, 0.1165, 0.2891, 0.1165, 0.06432, 0.1165, 0.06432, 0.1165, 0.2891, 0.1127, 0.2891, 0.1127, 0.06433, 0.1127, 0.06433, 0.1127, 0.2891, 0.1087, 0.2891, 0.1087, 0.06434, 0.1087, 0.06434, 0.1087, 0.2891, 0.1046, 0.2891, 0.1046, 0.06435, 0.1046, 0.06435, 0.1046, 0.2891, 0.1005, 0.2891, 0.1005, 0.06434, 0.1005, 0.06434, 0.1005, 0.2891, 0.09653, 0.2891, 0.09653, 0.06433, 0.09653, 0.06433, 0.09653, 0.2891, 0.09294, 0.2891, 0.09294, 0.06431, 0.09294, 0.06431, 0.09294, 0.2891, 0.08982, 0.289, 0.08982, 0.06428, 0.05988, 0.06429, 0.05988, 0.2891, 0.05658, 0.2891, 0.05658, 0.06432, 0.05658, 0.06432, 0.05658, 0.2891, 0.05285, 0.2891, 0.05285, 0.06433, 0.05285, 0.06433, 0.05285, 0.2891, 0.04884, 0.2891, 0.04884, 0.06434, 0.04884, 0.06434, 0.04884, 0.2891, 0.04469, 0.2891, 0.04469, 0.06435, 0.04884, 0.3573, 0.04884, 0.8227, 0.04469, 0.8227, 0.04469, 0.3573, 0.05285, 0.3573, 0.05285, 0.8226, 0.04884, 0.8227, 0.04884, 0.3573, 0.05658, 0.3573, 0.05658, 0.8226, 0.05285, 0.8226, 0.05285, 0.3573, 0.05988, 0.3573, 0.05988, 0.8226, 0.05658, 0.8226, 0.05658, 0.3573, 0.09294, 0.3573, 0.09294, 0.8226, 0.08982, 0.8226, 0.08982, 0.3573, 0.09653, 0.3573, 0.09653, 0.8226, 0.09294, 0.8226, 0.09294, 0.3573, 0.1005, 0.3573, 0.1005, 0.8227, 0.09653, 0.8226, 0.09653, 0.3573, 0.1046, 0.3573, 0.1046, 0.8227, 0.1005, 0.8227, 0.1005, 0.3573, 0.1087, 0.3573, 0.1087, 0.8227, 0.1046, 0.8227, 0.1046, 0.3573, 0.1127, 0.3573, 0.1127, 0.8226, 0.1087, 0.8227, 0.1087, 0.3573, 0.1165, 0.3573, 0.1165, 0.8226, 0.1127, 0.8226, 0.1127, 0.3573, 0.1198, 0.3573, 0.1198, 0.8226, 0.1165, 0.8226, 0.1165, 0.3573, 0.08658, 0.3573, 0.08658, 0.8227, 0.0897, 0.8226, 0.0897, 0.3573, 0.08299, 0.3574, 0.08299, 0.8227, 0.08658, 0.8227, 0.08658, 0.3573, 0.07906, 0.3574, 0.07906, 0.8227, 0.08299, 0.8227, 0.08299, 0.3574, 0.07495, 0.3574, 0.07495, 0.8227, 0.07906, 0.8227, 0.07906, 0.3574, 0.0708, 0.3574, 0.0708, 0.8227, 0.07495, 0.8227, 0.07495, 0.3574, 0.06679, 0.3574, 0.06679, 0.8227, 0.0708, 0.8227, 0.0708, 0.3574, 0.06306, 0.3573, 0.06306, 0.8227, 0.06679, 0.8227, 0.06679, 0.3574, 0.05976, 0.3573, 0.05976, 0.8227, 0.06306, 0.8227, 0.06306, 0.3573, 0.003116, 0.3573, 0.003116, 0.8226, 1.275e-07, 0.8226, 4.672e-08, 0.3573, 0.006708, 0.3573, 0.006708, 0.8226, 0.003116, 0.8226, 0.003116, 0.3573, 0.01064, 0.3573, 0.01064, 0.8227, 0.006708, 0.8226, 0.006708, 0.3573, 0.01475, 0.3573, 0.01475, 0.8227, 0.01064, 0.8227, 0.01064, 0.3573, 0.0189, 0.3573, 0.0189, 0.8227, 0.01475, 0.8227, 0.01475, 0.3573, 0.02291, 0.3573, 0.02291, 0.8226, 0.0189, 0.8227, 0.0189, 0.3573, 0.02664, 0.3573, 0.02664, 0.8226, 0.02291, 0.8226, 0.02291, 0.3573, 0.02994, 0.3573, 0.02994, 0.8226, 0.02664, 0.8226, 0.02664, 0.3573, 0.03306, 0.3573, 0.03306, 0.8226, 0.02994, 0.8226, 0.02994, 0.3573, 0.03665, 0.3573, 0.03665, 0.8226, 0.03306, 0.8226, 0.03306, 0.3573, 0.04058, 0.3573, 0.04058, 0.8227, 0.03665, 0.8226, 0.03665, 0.3573, 0.04469, 0.3573, 0.04469, 0.8227, 0.04058, 0.8227, 0.04058, 0.3573, 0.04469, 0.2891, 0.04884, 0.2891, 0.04951, 0.367, 0.3103, 0.08883, 0.277, 0.02931, 0.3103, 0.0, 0.07495, 0.2892, 0.0708, 0.2892, 0.07013, 0.367, 0.3151, 0.3901, 0.3192, 0.3899, 0.3192, 0.4333, 0.2746, 0.3901, 0.2788, 0.3899, 0.2788, 0.4333, 0.286, 0.3608, 0.3192, 0.3012, 0.3192, 0.3899, 0.3437, 0.08883, 0.3103, 0.02931, 0.3437, 0.0, 0.277, 0.08883, 0.2436, 0.02931, 0.277, 0.0, 0.1046, 0.2891, 0.1087, 0.2891, 0.1094, 0.367, 0.2746, 0.4333, 0.2705, 0.4333, 0.2725, 0.3899, 0.01475, 0.2891, 0.0189, 0.2891, 0.01957, 0.367, 0.3192, 0.3608, 0.3524, 0.3012, 0.3524, 0.3899, 0.1284, 0.4786, 0.1284, 0.3012, 0.186, 0.3475, 0.186, 0.4785, 0.1653, 0.07538, 0.1683, 0.07831, 0.1621, 0.08445, 0.1592, 0.08151, 0.1198, 0.4786, 0.1198, 0.3012, 0.1284, 0.3012, 0.1284, 0.4786, 0.4265, 0.08883, 0.4224, 0.08883, 0.4224, 0.08015, 0.4265, 0.08015, 0.1592, 0.08151, 0.1621, 0.08445, 0.1198, 0.1239, 0.4265, 0.08015, 0.4224, 0.08015, 0.4244, 0.02232, 0.1949, 0.3012, 0.1949, 0.1239, 0.2528, 0.1239, 0.2528, 0.255, 0.3945, 0.3012, 0.3945, 0.1239, 0.452, 0.1701, 0.452, 0.3012, 0.3858, 0.3012, 0.3858, 0.1239, 0.3945, 0.1239, 0.3945, 0.3012, 0.1981, 0.0485, 0.1951, 0.04556, 0.2013, 0.03943, 0.2042, 0.04236, 0.2528, 0.3012, 0.2528, 0.1239, 0.2614, 0.1239, 0.2614, 0.3012, 0.2042, 0.04236, 0.2013, 0.03943, 0.2436, 4.546e-08, 0.4182, 0.03099, 0.4224, 0.03099, 0.4203, 0.08883, 0.2614, 0.3012, 0.2614, 0.1239, 0.3193, 0.1239, 0.3193, 0.255, 0.4307, 0.08015, 0.4265, 0.08015, 0.4286, 0.02232, 0.3193, 0.3012, 0.3193, 0.1239, 0.328, 0.1239, 0.328, 0.3012, 0.4307, 0.08883, 0.4265, 0.08883, 0.4265, 0.08015, 0.4307, 0.08015, 0.1683, 0.04556, 0.1653, 0.0485, 0.1592, 0.04236, 0.1621, 0.03943, 0.328, 0.3012, 0.328, 0.1239, 0.3858, 0.1239, 0.3858, 0.255, 0.3945, 0.4786, 0.3945, 0.3012, 0.452, 0.3474, 0.452, 0.4785, 0.1621, 0.03943, 0.1592, 0.04236, 0.1198, 0.0, 0.4307, 0.03099, 0.4348, 0.03099, 0.4328, 0.08883, 0.4307, 0.02232, 0.4348, 0.02232, 0.4348, 0.03099, 0.4307, 0.03099, 0.1951, 0.07831, 0.1981, 0.07538, 0.2042, 0.08151, 0.2013, 0.08445, 0.1863, 0.1239, 0.1863, 0.3012, 0.1776, 0.3012, 0.1776, 0.1239, 0.2013, 0.08445, 0.2042, 0.08151, 0.2436, 0.1239, 0.1776, 0.1239, 0.1776, 0.3012, 0.1198, 0.3012, 0.1198, 0.1702, 0.1947, 0.4786, 0.1947, 0.3012, 0.2523, 0.3475, 0.2523, 0.4785, 0.195, 0.07283, 0.1968, 0.07004, 0.2004, 0.07192, 0.1981, 0.07538, 0.1968, 0.07004, 0.1981, 0.06692, 0.202, 0.06809, 0.2004, 0.07192, 0.1981, 0.06692, 0.1988, 0.06362, 0.2028, 0.06401, 0.202, 0.06809, 0.1988, 0.06362, 0.1988, 0.06025, 0.2028, 0.05986, 0.2028, 0.06401, 0.1988, 0.06025, 0.1981, 0.05695, 0.202, 0.05579, 0.2028, 0.05986, 0.1981, 0.05695, 0.1968, 0.05384, 0.2004, 0.05195, 0.202, 0.05579, 0.1968, 0.05384, 0.195, 0.05104, 0.1981, 0.0485, 0.2004, 0.05195, 0.195, 0.05104, 0.1926, 0.04866, 0.1951, 0.04556, 0.1981, 0.0485, 0.1926, 0.04866, 0.1898, 0.04679, 0.1917, 0.04326, 0.1951, 0.04556, 0.1898, 0.04679, 0.1867, 0.0455, 0.1878, 0.04167, 0.1917, 0.04326, 0.1867, 0.0455, 0.1834, 0.04484, 0.1838, 0.04086, 0.1878, 0.04167, 0.1834, 0.04484, 0.18, 0.04484, 0.1796, 0.04086, 0.1838, 0.04086, 0.18, 0.04484, 0.1767, 0.0455, 0.1756, 0.04167, 0.1796, 0.04086, 0.1767, 0.0455, 0.1736, 0.04679, 0.1717, 0.04326, 0.1756, 0.04167, 0.1736, 0.04679, 0.1708, 0.04866, 0.1683, 0.04556, 0.1717, 0.04326, 0.1708, 0.04866, 0.1684, 0.05104, 0.1653, 0.0485, 0.1683, 0.04556, 0.1684, 0.05104, 0.1666, 0.05384, 0.163, 0.05195, 0.1653, 0.0485, 0.1666, 0.05384, 0.1653, 0.05695, 0.1614, 0.05579, 0.163, 0.05195, 0.1653, 0.05695, 0.1646, 0.06025, 0.1606, 0.05986, 0.1614, 0.05579, 0.1646, 0.06025, 0.1646, 0.06362, 0.1606, 0.06401, 0.1606, 0.05986, 0.1646, 0.06362, 0.1653, 0.06692, 0.1614, 0.06809, 0.1606, 0.06401, 0.1653, 0.06692, 0.1666, 0.07004, 0.163, 0.07192, 0.1614, 0.06809, 0.1666, 0.07004, 0.1684, 0.07283, 0.1653, 0.07538, 0.163, 0.07192, 0.1684, 0.07283, 0.1708, 0.07522, 0.1683, 0.07831, 0.1653, 0.07538, 0.1708, 0.07522, 0.1736, 0.07709, 0.1717, 0.08062, 0.1683, 0.07831, 0.1736, 0.07709, 0.1767, 0.07838, 0.1756, 0.08221, 0.1717, 0.08062, 0.1767, 0.07838, 0.18, 0.07903, 0.1796, 0.08302, 0.1756, 0.08221, 0.18, 0.07903, 0.1834, 0.07903, 0.1838, 0.08302, 0.1796, 0.08302, 0.1834, 0.07903, 0.1867, 0.07838, 0.1878, 0.08221, 0.1838, 0.08302, 0.1867, 0.07838, 0.1898, 0.07709, 0.1917, 0.08062, 0.1878, 0.08221, 0.1898, 0.07709, 0.1926, 0.07522, 0.1951, 0.07831, 0.1917, 0.08062, 0.1926, 0.07522, 0.195, 0.07283, 0.1981, 0.07538, 0.1951, 0.07831, 0.2557, 0.1224, 0.2526, 0.1211, 0.2562, 0.1145, 0.2579, 0.1152, 0.3632, 0.1201, 0.36, 0.1201, 0.36, 0.08884, 0.3632, 0.08883, 0.3084, 0.1201, 0.3057, 0.1201, 0.3057, 0.08887, 0.3084, 0.08885, 0.3666, 0.1201, 0.3632, 0.1201, 0.3632, 0.08883, 0.3666, 0.08883, 0.3114, 0.1201, 0.3084, 0.1201, 0.3084, 0.08885, 0.3114, 0.08884, 0.3699, 0.1201, 0.3666, 0.1201, 0.3666, 0.08883, 0.3699, 0.08883, 0.3147, 0.1201, 0.3114, 0.1201, 0.3114, 0.08884, 0.3147, 0.08883, 0.3731, 0.1201, 0.3699, 0.1201, 0.3699, 0.08883, 0.3731, 0.08884, 0.3181, 0.1201, 0.3147, 0.1201, 0.3147, 0.08883, 0.3181, 0.08883, 0.376, 0.1201, 0.3731, 0.1201, 0.3731, 0.08884, 0.376, 0.08886, 0.3214, 0.1201, 0.3181, 0.1201, 0.3181, 0.08883, 0.3214, 0.08883, 0.3786, 0.1201, 0.376, 0.1201, 0.376, 0.08886, 0.3786, 0.08888, 0.3246, 0.1201, 0.3214, 0.1201, 0.3214, 0.08883, 0.3246, 0.08884, 0.3327, 0.1201, 0.33, 0.1201, 0.33, 0.08887, 0.3327, 0.08885, 0.3275, 0.1201, 0.3246, 0.1201, 0.3246, 0.08884, 0.3275, 0.08886, 0.3357, 0.1201, 0.3327, 0.1201, 0.3327, 0.08885, 0.3357, 0.08884, 0.3927, 0.03126, 0.3893, 0.03126, 0.3893, 0.0, 0.3927, 4.121e-06, 0.33, 0.1201, 0.3275, 0.1201, 0.3275, 0.08886, 0.33, 0.08888, 0.339, 0.1201, 0.3357, 0.1201, 0.3357, 0.08884, 0.339, 0.08883, 0.3959, 0.03127, 0.3927, 0.03126, 0.3927, 4.121e-06, 0.3959, 1.41e-05, 0.3797, 0.03128, 0.377, 0.0313, 0.377, 4.226e-05, 0.3797, 2.348e-05, 0.3423, 0.1201, 0.339, 0.1201, 0.339, 0.08883, 0.3423, 0.08883, 0.3988, 0.03128, 0.3959, 0.03127, 0.3959, 1.41e-05, 0.3988, 2.962e-05, 0.3827, 0.03127, 0.3797, 0.03128, 0.3797, 2.348e-05, 0.3827, 9.899e-06, 0.3457, 0.1201, 0.3423, 0.1201, 0.3423, 0.08883, 0.3457, 0.08883, 0.4013, 0.03131, 0.3988, 0.03128, 0.3988, 2.962e-05, 0.4013, 5.006e-05, 0.386, 0.03126, 0.3827, 0.03127, 0.3827, 9.899e-06, 0.386, 1.939e-06, 0.3489, 0.1201, 0.3457, 0.1201, 0.3457, 0.08883, 0.3489, 0.08884, 0.357, 0.1201, 0.3543, 0.1201, 0.3543, 0.08887, 0.357, 0.08885, 0.3893, 0.03126, 0.386, 0.03126, 0.386, 1.939e-06, 0.3893, 0.0, 0.3518, 0.1201, 0.3489, 0.1201, 0.3489, 0.08884, 0.3518, 0.08886, 0.36, 0.1201, 0.357, 0.1201, 0.357, 0.08885, 0.36, 0.08884, 0.0, 0.0, 0.0, 0.0, 0.0, 0.0, 0.0, 0.0, 0.2557, 0.08949, 0.259, 0.08883, 0.2598, 0.09626, 0.2579, 0.09663, 0.259, 0.123, 0.2557, 0.1224, 0.2579, 0.1152, 0.2598, 0.1156, 0.2526, 0.09077, 0.2557, 0.08949, 0.2579, 0.09663, 0.2562, 0.09736, 0.2624, 0.123, 0.259, 0.123, 0.2598, 0.1156, 0.2617, 0.1156, 0.2498, 0.09265, 0.2526, 0.09077, 0.2562, 0.09736, 0.2546, 0.09842, 0.2772, 0.1109, 0.2759, 0.114, 0.2693, 0.1105, 0.27, 0.1087, 0.2657, 0.1224, 0.2624, 0.123, 0.2617, 0.1156, 0.2635, 0.1152, 0.2475, 0.09503, 0.2498, 0.09265, 0.2546, 0.09842, 0.2532, 0.09977, 0.2778, 0.1076, 0.2772, 0.1109, 0.27, 0.1087, 0.2704, 0.1069, 0.2688, 0.1211, 0.2657, 0.1224, 0.2635, 0.1152, 0.2653, 0.1145, 0.2456, 0.09783, 0.2475, 0.09503, 0.2532, 0.09977, 0.2522, 0.1013, 0.2778, 0.1042, 0.2778, 0.1076, 0.2704, 0.1069, 0.2704, 0.105, 0.2716, 0.1192, 0.2688, 0.1211, 0.2653, 0.1145, 0.2669, 0.1134, 0.2443, 0.1009, 0.2456, 0.09783, 0.2522, 0.1013, 0.2514, 0.1031, 0.2772, 0.1009, 0.2778, 0.1042, 0.2704, 0.105, 0.27, 0.1031, 0.274, 0.1168, 0.2716, 0.1192, 0.2669, 0.1134, 0.2682, 0.1121, 0.2436, 0.1042, 0.2443, 0.1009, 0.2514, 0.1031, 0.2511, 0.105, 0.2759, 0.09783, 0.2772, 0.1009, 0.27, 0.1031, 0.2693, 0.1013, 0.2759, 0.114, 0.274, 0.1168, 0.2682, 0.1121, 0.2693, 0.1105, 0.2436, 0.1076, 0.2436, 0.1042, 0.2511, 0.105, 0.2511, 0.1069, 0.274, 0.09503, 0.2759, 0.09783, 0.2693, 0.1013, 0.2682, 0.09977, 0.2443, 0.1109, 0.2436, 0.1076, 0.2511, 0.1069, 0.2514, 0.1087, 0.2716, 0.09265, 0.274, 0.09503, 0.2682, 0.09977, 0.2669, 0.09842, 0.2456, 0.114, 0.2443, 0.1109, 0.2514, 0.1087, 0.2522, 0.1105, 0.2688, 0.09077, 0.2716, 0.09265, 0.2669, 0.09842, 0.2653, 0.09736, 0.2475, 0.1168, 0.2456, 0.114, 0.2522, 0.1105, 0.2532, 0.1121, 0.2657, 0.08949, 0.2688, 0.09077, 0.2653, 0.09736, 0.2635, 0.09663, 0.2498, 0.1192, 0.2475, 0.1168, 0.2532, 0.1121, 0.2546, 0.1134, 0.2624, 0.08883, 0.2657, 0.08949, 0.2635, 0.09663, 0.2617, 0.09626, 0.2526, 0.1211, 0.2498, 0.1192, 0.2546, 0.1134, 0.2562, 0.1145, 0.259, 0.08883, 0.2624, 0.08883, 0.2617, 0.09626, 0.2598, 0.09626, 0.3866, 0.1191, 0.3847, 0.1191, 0.3832, 0.08884, 0.3859, 0.08883, 0.0, 0.0, 0.0, 0.0, 0.0, 0.0, 0.0, 0.0, 0.0, 0.0, 0.0, 0.0, 0.0, 0.0, 0.0, 0.0, 0.0, 0.0, 0.0, 0.0, 0.0, 0.0, 0.0, 0.0, 0.0, 0.0, 0.0, 0.0, 0.0, 0.0, 0.0, 0.0, 0.0, 0.0, 0.0, 0.0, 0.0, 0.0, 0.0, 0.0, 0.0, 0.0, 0.0, 0.0, 0.0, 0.0, 0.0, 0.0, 0.0, 0.0, 0.0, 0.0, 0.0, 0.0, 0.0, 0.0, 0.0, 0.0, 0.0, 0.0, 0.0, 0.0, 0.0, 0.0, 0.0, 0.0, 0.0, 0.0, 0.0, 0.0, 0.0, 0.0, 0.0, 0.0, 0.0, 0.0, 0.0, 0.0, 0.0, 0.0, 0.0, 0.0, 0.0, 0.0, 0.0, 0.0, 0.0, 0.0, 0.0, 0.0, 0.0, 0.0, 0.0, 0.0, 0.0, 0.0, 0.0, 0.0, 0.0, 0.0, 0.0, 0.0, 0.0, 0.0, 0.0, 0.0, 0.0, 0.0, 0.0, 0.0, 0.0, 0.0, 0.0, 0.0, 0.0, 0.0, 0.0, 0.0, 0.0, 0.0, 0.0, 0.0, 0.0, 0.0, 0.0, 0.0, 0.0, 0.0, 0.0, 0.0, 0.0, 0.0, 0.0, 0.0, 0.0, 0.0, 0.0, 0.0, 0.0, 0.0, 0.0, 0.0, 0.0, 0.0, 0.0, 0.0, 0.0, 0.0, 0.0, 0.0, 0.0, 0.0, 0.0, 0.0, 0.0, 0.0, 0.0, 0.0, 0.0, 0.0, 0.0, 0.0, 0.0, 0.0, 0.0, 0.0, 0.0, 0.0, 0.0, 0.0, 0.0, 0.0, 0.0, 0.0, 0.0, 0.0, 0.0, 0.0, 0.0, 0.0, 0.0, 0.0, 0.0, 0.0, 0.0, 0.0, 0.0, 0.0, 0.0, 0.0, 0.0, 0.0, 0.0, 0.0, 0.0, 0.0, 0.0, 0.0, 0.0, 0.0, 0.0, 0.0, 0.0, 0.0, 0.0, 0.0, 0.0, 0.0, 0.0, 0.0, 0.0, 0.0, 0.0, 0.0, 0.0, 0.0, 0.0, 0.0, 0.0, 0.0, 0.0, 0.0, 0.0, 0.0, 0.0, 0.0, 0.0, 0.0, 0.0, 0.0, 0.0, 0.0, 0.0, 0.0, 0.0, 0.0, 0.0, 0.0, 0.0, 0.0, 0.0, 0.0, 0.0, 0.0, 0.0, 0.0, 0.0, 0.0, 0.2794, 0.1094, 0.2784, 0.1069, 0.2798, 0.1064, 0.2807, 0.1087, 0.4105, 0.06161, 0.4087, 0.06161, 0.4096, 0.03131, 0.4122, 0.03132, 0.4029, 0.1191, 0.4014, 0.1192, 0.3984, 0.08887, 0.4006, 0.08885, 0.3885, 0.1191, 0.3866, 0.1191, 0.3859, 0.08883, 0.3886, 0.08883, 0.4121, 0.06162, 0.4105, 0.06161, 0.4122, 0.03132, 0.4146, 0.03133, 0.4046, 0.1191, 0.4029, 0.1191, 0.4006, 0.08885, 0.403, 0.08884, 0.4135, 0.06163, 0.4121, 0.06162, 0.4146, 0.03133, 0.4167, 0.03134, 0.4064, 0.1191, 0.4046, 0.1191, 0.403, 0.08884, 0.4057, 0.08883, 0.3815, 0.06162, 0.38, 0.06163, 0.377, 0.03134, 0.3792, 0.03133, 0.4083, 0.1191, 0.4064, 0.1191, 0.4057, 0.08883, 0.4084, 0.08883, 0.3832, 0.06161, 0.3815, 0.06162, 0.3792, 0.03133, 0.3817, 0.03132, 0.4102, 0.1191, 0.4083, 0.1191, 0.4084, 0.08883, 0.4112, 0.08883, 0.385, 0.06161, 0.3832, 0.06161, 0.3817, 0.03132, 0.3843, 0.03131, 0.412, 0.1191, 0.4102, 0.1191, 0.4112, 0.08883, 0.4138, 0.08884, 0.3869, 0.06161, 0.385, 0.06161, 0.3843, 0.03131, 0.3871, 0.03131, 0.4136, 0.1191, 0.412, 0.1191, 0.4138, 0.08884, 0.4162, 0.08885, 0.3888, 0.06161, 0.3869, 0.06161, 0.3871, 0.03131, 0.3898, 0.03131, 0.4151, 0.1192, 0.4136, 0.1191, 0.4162, 0.08885, 0.4182, 0.08887, 0.3906, 0.06161, 0.3888, 0.06161, 0.3898, 0.03131, 0.3924, 0.03132, 0.4013, 0.06162, 0.3998, 0.06163, 0.3969, 0.03134, 0.399, 0.03133, 0.3923, 0.06162, 0.3906, 0.06161, 0.3924, 0.03132, 0.3948, 0.03133, 0.403, 0.06161, 0.4013, 0.06162, 0.399, 0.03133, 0.4015, 0.03132, 0.3904, 0.1191, 0.3885, 0.1191, 0.3886, 0.08883, 0.3914, 0.08883, 0.3937, 0.06163, 0.3923, 0.06162, 0.3948, 0.03133, 0.3969, 0.03134, 0.4049, 0.06161, 0.403, 0.06161, 0.4015, 0.03132, 0.4042, 0.03131, 0.3922, 0.1191, 0.3904, 0.1191, 0.3914, 0.08883, 0.394, 0.08884, 0.383, 0.1191, 0.3815, 0.1192, 0.3786, 0.08887, 0.3808, 0.08885, 0.4068, 0.06161, 0.4049, 0.06161, 0.4042, 0.03131, 0.4069, 0.03131, 0.3938, 0.1191, 0.3922, 0.1191, 0.394, 0.08884, 0.3963, 0.08885, 0.3847, 0.1191, 0.383, 0.1191, 0.3808, 0.08885, 0.3832, 0.08884, 0.4087, 0.06161, 0.4068, 0.06161, 0.4069, 0.03131, 0.4096, 0.03131, 0.3952, 0.1192, 0.3938, 0.1191, 0.3963, 0.08885, 0.3984, 0.08887, 0.3282, 0.4157, 0.3257, 0.4157, 0.3257, 0.4157, 0.327, 0.4157, 0.3282, 0.4157, 0.2984, 0.09042, 0.3007, 0.09195, 0.2997, 0.09311, 0.2977, 0.09175, 0.2809, 0.1117, 0.2794, 0.1094, 0.2807, 0.1087, 0.2821, 0.1107, 0.2959, 0.08937, 0.2984, 0.09042, 0.2977, 0.09175, 0.2954, 0.09081, 0.2829, 0.1136, 0.2809, 0.1117, 0.2821, 0.1107, 0.2838, 0.1125, 0.2932, 0.08883, 0.2959, 0.08937, 0.2954, 0.09081, 0.293, 0.09033, 0.2852, 0.1152, 0.2829, 0.1136, 0.2838, 0.1125, 0.2859, 0.1138, 0.2904, 0.08883, 0.2932, 0.08883, 0.293, 0.09033, 0.2906, 0.09033, 0.2877, 0.1162, 0.2852, 0.1152, 0.2859, 0.1138, 0.2882, 0.1148, 0.2877, 0.08937, 0.2904, 0.08883, 0.2906, 0.09033, 0.2882, 0.09081, 0.2904, 0.1167, 0.2877, 0.1162, 0.2882, 0.1148, 0.2906, 0.1152, 0.2852, 0.09042, 0.2877, 0.08937, 0.2882, 0.09081, 0.2859, 0.09175, 0.2932, 0.1167, 0.2904, 0.1167, 0.2906, 0.1152, 0.293, 0.1152, 0.2829, 0.09195, 0.2852, 0.09042, 0.2859, 0.09175, 0.2838, 0.09311, 0.3052, 0.1069, 0.3042, 0.1094, 0.3028, 0.1087, 0.3038, 0.1064, 0.2959, 0.1162, 0.2932, 0.1167, 0.293, 0.1152, 0.2954, 0.1148, 0.2809, 0.09389, 0.2829, 0.09195, 0.2838, 0.09311, 0.2821, 0.09485, 0.3057, 0.1042, 0.3052, 0.1069, 0.3038, 0.1064, 0.3042, 0.104, 0.2984, 0.1152, 0.2959, 0.1162, 0.2954, 0.1148, 0.2977, 0.1138, 0.2794, 0.09618, 0.2809, 0.09389, 0.2821, 0.09485, 0.2807, 0.09689, 0.3057, 0.1014, 0.3057, 0.1042, 0.3042, 0.104, 0.3042, 0.1016, 0.3007, 0.1136, 0.2984, 0.1152, 0.2977, 0.1138, 0.2997, 0.1125, 0.2784, 0.09872, 0.2794, 0.09618, 0.2807, 0.09689, 0.2798, 0.09915, 0.3052, 0.09872, 0.3057, 0.1014, 0.3042, 0.1016, 0.3038, 0.09915, 0.3026, 0.1117, 0.3007, 0.1136, 0.2997, 0.1125, 0.3015, 0.1107, 0.2778, 0.1014, 0.2784, 0.09872, 0.2798, 0.09915, 0.2793, 0.1016, 0.3042, 0.09618, 0.3052, 0.09872, 0.3038, 0.09915, 0.3028, 0.09689, 0.3042, 0.1094, 0.3026, 0.1117, 0.3015, 0.1107, 0.3028, 0.1087, 0.2778, 0.1042, 0.2778, 0.1014, 0.2793, 0.1016, 0.2793, 0.104, 0.3026, 0.09389, 0.3042, 0.09618, 0.3028, 0.09689, 0.3015, 0.09485, 0.2784, 0.1069, 0.2778, 0.1042, 0.2793, 0.104, 0.2798, 0.1064, 0.3007, 0.09195, 0.3026, 0.09389, 0.3015, 0.09485, 0.2997, 0.09311, 0.2665, 0.4157, 0.2653, 0.4157, 0.2633, 0.3899, 0.2638, 0.3899, 0.0, 0.0, 0.0, 0.0, 0.0, 0.0, 0.0, 0.0, 0.0, 0.0, 0.2436, 0.1035, 0.2436, 0.1011, 0.2436, 0.1011, 0.2436, 0.1023, 0.2436, 0.1035, 0.2882, 0.09081, 0.2906, 0.09033, 0.2906, 0.09033, 0.2894, 0.09057, 0.2882, 0.09081, 0.2436, 0.09645, 0.2436, 0.09877, 0.2436, 0.09877, 0.2436, 0.09761, 0.2436, 0.09645, 0.2436, 0.1207, 0.2436, 0.1232, 0.2436, 0.1232, 0.2436, 0.1219, 0.2436, 0.1207, 0.0, 0.0, 0.0, 0.0, 0.0, 0.0, 0.0, 0.0, 0.0, 0.0, 0.0, 0.0, 0.0, 0.0, 0.0, 0.0, 0.0, 0.0, 0.0, 0.0, 0.0, 0.0, 0.0, 0.0, 0.0, 0.0, 0.0, 0.0, 0.0, 0.0, 0.2954, 0.1148, 0.293, 0.1152, 0.293, 0.1152, 0.2942, 0.115, 0.2954, 0.1148, 0.2436, 0.1134, 0.2436, 0.1109, 0.2436, 0.1109, 0.2436, 0.1121, 0.2436, 0.1134, 0.2436, 0.1183, 0.2436, 0.1207, 0.2436, 0.1207, 0.2436, 0.1195, 0.2436, 0.1183, 0.2977, 0.1138, 0.2954, 0.1148, 0.2954, 0.1148, 0.2966, 0.1143, 0.2977, 0.1138, 0.2436, 0.1232, 0.2436, 0.123, 0.2436, 0.123, 0.2436, 0.1231, 0.2436, 0.1232, 0.2436, 0.09483, 0.2436, 0.0936, 0.2436, 0.0936, 0.2436, 0.09421, 0.2436, 0.09483, 0.2997, 0.1125, 0.2977, 0.1138, 0.2977, 0.1138, 0.2987, 0.1131, 0.2997, 0.1125, 0.2798, 0.09915, 0.2807, 0.09689, 0.2807, 0.09689, 0.2803, 0.09802, 0.2798, 0.09915, 0.2436, 0.1109, 0.2436, 0.1085, 0.2436, 0.1085, 0.2436, 0.1097, 0.2436, 0.1109, 0.2436, 0.106, 0.2436, 0.1035, 0.2436, 0.1035, 0.2436, 0.1048, 0.2436, 0.106, 0.2436, 0.1085, 0.2436, 0.106, 0.2436, 0.106, 0.2436, 0.1072, 0.2436, 0.1085, 0.3028, 0.09689, 0.3038, 0.09915, 0.3038, 0.09915, 0.3033, 0.09802, 0.3028, 0.09689, 0.0, 0.0, 0.0, 0.0, 0.0, 0.0, 0.0, 0.0, 0.0, 0.0, 0.2793, 0.104, 0.2793, 0.1016, 0.2793, 0.1016, 0.2793, 0.1028, 0.2793, 0.104, 0.2778, 0.1189, 0.2778, 0.1167, 0.2778, 0.1167, 0.2778, 0.1178, 0.2778, 0.1189, 0.2436, 0.09483, 0.2436, 0.09645, 0.2436, 0.09645, 0.2436, 0.09564, 0.2436, 0.09483, 0.0, 0.0, 0.0, 0.0, 0.0, 0.0, 0.0, 0.0, 0.0, 0.0, 0.2436, 0.1183, 0.2436, 0.1158, 0.2436, 0.1158, 0.2436, 0.117, 0.2436, 0.1183, 0.2436, 0.1134, 0.2436, 0.1158, 0.2436, 0.1158, 0.2436, 0.1146, 0.2436, 0.1134, 0.2821, 0.1107, 0.2807, 0.1087, 0.2807, 0.1087, 0.2814, 0.1097, 0.2821, 0.1107, 0.2642, 0.4157, 0.2618, 0.4157, 0.2618, 0.4157, 0.263, 0.4157, 0.2642, 0.4157, 0.2838, 0.1125, 0.2821, 0.1107, 0.2821, 0.1107, 0.283, 0.1116, 0.2838, 0.1125, 0.2436, 0.09877, 0.2436, 0.1011, 0.2436, 0.1011, 0.2436, 0.09993, 0.2436, 0.09877, 0.3148, 0.3977, 0.3146, 0.3982, 0.3144, 0.3988, 0.314, 0.3993, 0.3137, 0.3998, 0.3133, 0.4002, 0.3129, 0.4006, 0.3124, 0.4009, 0.3119, 0.4013, 0.3113, 0.4015, 0.3108, 0.4017, 0.3102, 0.4018, 0.3096, 0.402, 0.309, 0.402, 0.3084, 0.402, 0.3078, 0.4018, 0.3073, 0.4017, 0.3067, 0.4015, 0.3062, 0.4013, 0.3057, 0.4009, 0.3052, 0.4006, 0.3048, 0.4002, 0.3043, 0.3998, 0.304, 0.3993, 0.3037, 0.3988, 0.3035, 0.3982, 0.3032, 0.3977, 0.3031, 0.3971, 0.303, 0.3965, 0.303, 0.3959, 0.303, 0.3953, 0.3031, 0.3948, 0.3032, 0.3942, 0.3035, 0.3936, 0.3037, 0.3931, 0.304, 0.3926, 0.3043, 0.3921, 0.3048, 0.3917, 0.3052, 0.3912, 0.3057, 0.3909, 0.3062, 0.3906, 0.3067, 0.3904, 0.3073, 0.3901, 0.3078, 0.39, 0.3084, 0.3899, 0.309, 0.3899, 0.3096, 0.3899, 0.3102, 0.39, 0.3108, 0.3901, 0.3113, 0.3904, 0.3119, 0.3906, 0.3124, 0.3909, 0.3129, 0.3912, 0.3133, 0.3917, 0.3137, 0.3921, 0.314, 0.3926, 0.3144, 0.3931, 0.3146, 0.3936, 0.3148, 0.3942, 0.3149, 0.3948, 0.3151, 0.3953, 0.3151, 0.3959, 0.3151, 0.3965, 0.3149, 0.3971, 0.3223, 0.4157, 0.3212, 0.4157, 0.3245, 0.3899, 0.3251, 0.3899, 0.2686, 0.4157, 0.2676, 0.4157, 0.2643, 0.3899, 0.2649, 0.3899, 0.3245, 0.4157, 0.3234, 0.4157, 0.3256, 0.3899, 0.3262, 0.3899, 0.2705, 0.4157, 0.2696, 0.4157, 0.2653, 0.3899, 0.2657, 0.3899, 0.327, 0.4157, 0.3257, 0.4157, 0.3268, 0.3899, 0.3274, 0.3899, 0.3967, 0.08746, 0.3957, 0.08747, 0.3996, 0.06164, 0.4001, 0.06164, 0.3294, 0.4157, 0.3282, 0.4157, 0.3279, 0.3899, 0.3285, 0.3899, 0.3989, 0.08745, 0.3978, 0.08746, 0.4006, 0.06164, 0.4011, 0.06164, 0.3318, 0.4157, 0.3306, 0.4157, 0.3291, 0.3899, 0.3297, 0.3899, 0.4012, 0.08745, 0.4001, 0.08745, 0.4017, 0.06163, 0.4023, 0.06163, 0.334, 0.4157, 0.3329, 0.4157, 0.3302, 0.3899, 0.3308, 0.3899, 0.3872, 0.08745, 0.386, 0.08744, 0.3858, 0.06163, 0.3864, 0.06163, 0.4037, 0.08744, 0.4025, 0.08745, 0.4029, 0.06163, 0.4035, 0.06163, 0.336, 0.4157, 0.3351, 0.4157, 0.3313, 0.3899, 0.3317, 0.3899, 0.3896, 0.08745, 0.3884, 0.08745, 0.387, 0.06163, 0.3875, 0.06163, 0.4061, 0.08745, 0.4049, 0.08745, 0.4041, 0.06163, 0.4046, 0.06163, 0.378, 0.08747, 0.377, 0.08748, 0.3814, 0.06165, 0.3819, 0.06164, 0.3918, 0.08746, 0.3908, 0.08745, 0.3881, 0.06164, 0.3886, 0.06164, 0.4084, 0.08745, 0.4073, 0.08745, 0.4052, 0.06163, 0.4058, 0.06164, 0.3801, 0.08746, 0.379, 0.08746, 0.3824, 0.06164, 0.3829, 0.06164, 0.3938, 0.08747, 0.3929, 0.08746, 0.3891, 0.06164, 0.3895, 0.06164, 0.4106, 0.08746, 0.4095, 0.08746, 0.4063, 0.06164, 0.4068, 0.06164, 0.3824, 0.08745, 0.3812, 0.08745, 0.3834, 0.06164, 0.384, 0.06163, 0.2538, 0.4157, 0.2528, 0.4157, 0.2572, 0.3899, 0.2576, 0.3899, 0.4124, 0.08748, 0.4115, 0.08747, 0.4072, 0.06164, 0.4077, 0.06165, 0.3848, 0.08745, 0.3836, 0.08745, 0.3846, 0.06163, 0.3852, 0.06163, 0.2558, 0.4157, 0.2547, 0.4157, 0.2581, 0.3899, 0.2587, 0.3899, 0.3212, 0.4157, 0.3202, 0.4157, 0.3241, 0.3899, 0.3245, 0.3899, 0.2581, 0.4157, 0.2569, 0.4157, 0.2592, 0.3899, 0.2598, 0.3899, 0.3234, 0.4157, 0.3223, 0.4157, 0.3251, 0.3899, 0.3256, 0.3899, 0.2605, 0.4157, 0.2593, 0.4157, 0.2603, 0.3899, 0.2609, 0.3899, 0.3257, 0.4157, 0.3245, 0.4157, 0.3262, 0.3899, 0.3268, 0.3899, 0.263, 0.4157, 0.2618, 0.4157, 0.2615, 0.3899, 0.2621, 0.3899, 0.3282, 0.4157, 0.327, 0.4157, 0.3274, 0.3899, 0.3279, 0.3899, 0.2653, 0.4157, 0.2642, 0.4157, 0.2627, 0.3899, 0.2633, 0.3899, 0.3306, 0.4157, 0.3294, 0.4157, 0.3285, 0.3899, 0.3291, 0.3899, 0.2676, 0.4157, 0.2665, 0.4157, 0.2638, 0.3899, 0.2643, 0.3899, 0.3329, 0.4157, 0.3318, 0.4157, 0.3297, 0.3899, 0.3302, 0.3899, 0.2696, 0.4157, 0.2686, 0.4157, 0.2649, 0.3899, 0.2653, 0.3899, 0.3351, 0.4157, 0.334, 0.4157, 0.3308, 0.3899, 0.3313, 0.3899, 0.3884, 0.08745, 0.3872, 0.08745, 0.3864, 0.06163, 0.387, 0.06163, 0.3957, 0.08747, 0.3947, 0.08748, 0.3991, 0.06165, 0.3996, 0.06164, 0.3369, 0.4157, 0.336, 0.4157, 0.3317, 0.3899, 0.3322, 0.3899, 0.3908, 0.08745, 0.3896, 0.08745, 0.3875, 0.06163, 0.3881, 0.06164, 0.3978, 0.08746, 0.3967, 0.08746, 0.4001, 0.06164, 0.4006, 0.06164, 0.379, 0.08746, 0.378, 0.08747, 0.3819, 0.06164, 0.3824, 0.06164, 0.3929, 0.08746, 0.3918, 0.08746, 0.3886, 0.06164, 0.3891, 0.06164, 0.4001, 0.08745, 0.3989, 0.08745, 0.4011, 0.06164, 0.4017, 0.06163, 0.3812, 0.08745, 0.3801, 0.08746, 0.3829, 0.06164, 0.3834, 0.06164, 0.3947, 0.08748, 0.3938, 0.08747, 0.3895, 0.06164, 0.39, 0.06165, 0.4025, 0.08745, 0.4012, 0.08745, 0.4023, 0.06163, 0.4029, 0.06163, 0.3836, 0.08745, 0.3824, 0.08745, 0.384, 0.06163, 0.3846, 0.06163, 0.2547, 0.4157, 0.2538, 0.4157, 0.2576, 0.3899, 0.2581, 0.3899, 0.4049, 0.08745, 0.4037, 0.08744, 0.4035, 0.06163, 0.4041, 0.06163, 0.386, 0.08744, 0.3848, 0.08745, 0.3852, 0.06163, 0.3858, 0.06163, 0.2569, 0.4157, 0.2558, 0.4157, 0.2587, 0.3899, 0.2592, 0.3899, 0.4073, 0.08745, 0.4061, 0.08745, 0.4046, 0.06163, 0.4052, 0.06163, 0.2593, 0.4157, 0.2581, 0.4157, 0.2598, 0.3899, 0.2603, 0.3899, 0.4095, 0.08746, 0.4084, 0.08745, 0.4058, 0.06164, 0.4063, 0.06164, 0.2618, 0.4157, 0.2605, 0.4157, 0.2609, 0.3899, 0.2615, 0.3899, 0.4115, 0.08747, 0.4106, 0.08746, 0.4068, 0.06164, 0.4072, 0.06164, 0.2642, 0.4157, 0.263, 0.4157, 0.2621, 0.3899, 0.2627, 0.3899, 0.3202, 0.4157, 0.3192, 0.4157, 0.3236, 0.3899, 0.3241, 0.3899])
me_cylinder.materials.append(mat_material_001)
me_cylinder.use_remesh_preserve_volume = False
me_cylinder.use_remesh_preserve_attributes = False
me_cylinder.use_mirror_vertex_groups = False
me_cylinder.update()

# ---- objects
ob_cylinder = bpy.data.objects.new('Cylinder', me_cylinder)

# ---- transforms, parenting, visibility, modifiers, constraints
ob_cylinder.location = (0.0, 0.0, 0.00795)
ob_cylinder.rotation_euler = (-1.571, -0.08727, -1.175e-08)
ob_cylinder.scale = (-0.07378, -0.07378, -0.07378)
ob_cylinder.lineart.crease_threshold = 0.0

# ---- collection membership
col_collection.objects.link(ob_cylinder)

# ---- scene / render settings (as saved in the file)
scene.frame_start = 1; scene.frame_end = 250; scene.frame_set(103)
scene.render.engine = 'BLENDER_EEVEE_NEXT'
scene.cycles.use_denoising = False
scene.cycles.samples = 128
scene.cycles.sampling_pattern = 'TABULATED_SOBOL'
scene.cycles.use_adaptive_sampling = False
scene.cycles.use_light_tree = False
scene.view_settings.view_transform = 'Filmic'
bpy.context.view_layer.update()

# ---- added for rendering (the .blend has no active camera and no usable light): camera, sun
cam_auto = bpy.data.cameras.new('AutoCamera')
cam_auto.lens = 50.0
cam_auto.sensor_width = 36.0
cam_auto.clip_end = 1000.0
ob_auto_camera = bpy.data.objects.new('AutoCamera', cam_auto)
scene.collection.objects.link(ob_auto_camera)
ob_auto_camera.location = (3.2892, -3.86968, 2.63931)
ob_auto_camera.rotation_euler = (1.09748, -7.21219e-08, 0.694738)
scene.camera = ob_auto_camera
light_auto_sun = bpy.data.lights.new('AutoSun', 'SUN')
light_auto_sun.energy = 3.0
light_auto_sun.angle = 0.0523599
ob_auto_sun = bpy.data.objects.new('AutoSun', light_auto_sun)
scene.collection.objects.link(ob_auto_sun)
ob_auto_sun.rotation_euler = (0.872665, 0.174533, 0.523599)
bpy.context.view_layer.update()
